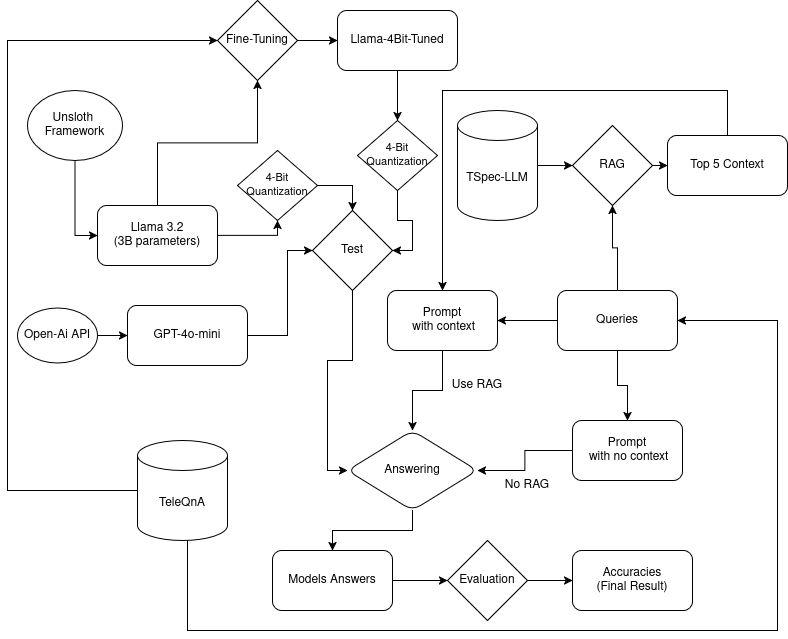

The diagram above was exported from draw.io. Its source (the exported page's mxGraphModel, read from the mxfile embedded in the PNG):
<mxGraphModel dx="1358" dy="891" grid="1" gridSize="10" guides="1" tooltips="1" connect="1" arrows="1" fold="1" page="1" pageScale="1" pageWidth="827" pageHeight="1169" math="0" shadow="0">
  <root>
    <mxCell id="WIyWlLk6GJQsqaUBKTNV-0" />
    <mxCell id="WIyWlLk6GJQsqaUBKTNV-1" parent="WIyWlLk6GJQsqaUBKTNV-0" />
    <mxCell id="_yYdeb_3LA1ytuJg5HRH-9" style="edgeStyle=orthogonalEdgeStyle;rounded=0;orthogonalLoop=1;jettySize=auto;html=1;entryX=0;entryY=0.5;entryDx=0;entryDy=0;" parent="WIyWlLk6GJQsqaUBKTNV-1" source="_yYdeb_3LA1ytuJg5HRH-0" target="_yYdeb_3LA1ytuJg5HRH-6" edge="1">
      <mxGeometry relative="1" as="geometry">
        <Array as="points">
          <mxPoint x="20" y="740" />
          <mxPoint x="20" y="290" />
        </Array>
      </mxGeometry>
    </mxCell>
    <mxCell id="_yYdeb_3LA1ytuJg5HRH-73" style="edgeStyle=orthogonalEdgeStyle;rounded=0;orthogonalLoop=1;jettySize=auto;html=1;entryX=1;entryY=0.5;entryDx=0;entryDy=0;" parent="WIyWlLk6GJQsqaUBKTNV-1" source="_yYdeb_3LA1ytuJg5HRH-0" target="_yYdeb_3LA1ytuJg5HRH-20" edge="1">
      <mxGeometry relative="1" as="geometry">
        <Array as="points">
          <mxPoint x="200" y="880" />
          <mxPoint x="790" y="880" />
          <mxPoint x="790" y="570" />
        </Array>
      </mxGeometry>
    </mxCell>
    <mxCell id="_yYdeb_3LA1ytuJg5HRH-0" value="TeleQnA" style="shape=cylinder3;whiteSpace=wrap;html=1;boundedLbl=1;backgroundOutline=1;size=15;" parent="WIyWlLk6GJQsqaUBKTNV-1" vertex="1">
      <mxGeometry x="150" y="690" width="90" height="100" as="geometry" />
    </mxCell>
    <mxCell id="miu2eHWenaRpof_FzGqO-1" style="edgeStyle=orthogonalEdgeStyle;rounded=0;orthogonalLoop=1;jettySize=auto;html=1;entryX=0.5;entryY=0;entryDx=0;entryDy=0;" edge="1" parent="WIyWlLk6GJQsqaUBKTNV-1" source="_yYdeb_3LA1ytuJg5HRH-1" target="miu2eHWenaRpof_FzGqO-0">
      <mxGeometry relative="1" as="geometry" />
    </mxCell>
    <mxCell id="_yYdeb_3LA1ytuJg5HRH-1" value="Llama-4Bit-Tuned" style="rounded=1;whiteSpace=wrap;html=1;" parent="WIyWlLk6GJQsqaUBKTNV-1" vertex="1">
      <mxGeometry x="350" y="260" width="120" height="60" as="geometry" />
    </mxCell>
    <mxCell id="_yYdeb_3LA1ytuJg5HRH-8" style="edgeStyle=orthogonalEdgeStyle;rounded=0;orthogonalLoop=1;jettySize=auto;html=1;entryX=0.5;entryY=1;entryDx=0;entryDy=0;" parent="WIyWlLk6GJQsqaUBKTNV-1" source="_yYdeb_3LA1ytuJg5HRH-5" target="_yYdeb_3LA1ytuJg5HRH-6" edge="1">
      <mxGeometry relative="1" as="geometry" />
    </mxCell>
    <mxCell id="miu2eHWenaRpof_FzGqO-8" style="edgeStyle=orthogonalEdgeStyle;rounded=0;orthogonalLoop=1;jettySize=auto;html=1;entryX=0.5;entryY=1;entryDx=0;entryDy=0;" edge="1" parent="WIyWlLk6GJQsqaUBKTNV-1" source="_yYdeb_3LA1ytuJg5HRH-5" target="miu2eHWenaRpof_FzGqO-3">
      <mxGeometry relative="1" as="geometry">
        <Array as="points">
          <mxPoint x="290" y="485" />
        </Array>
      </mxGeometry>
    </mxCell>
    <mxCell id="_yYdeb_3LA1ytuJg5HRH-5" value="&lt;div&gt;Llama 3.2&lt;/div&gt;&lt;div&gt;(3B parameters)&lt;/div&gt;" style="rounded=1;whiteSpace=wrap;html=1;" parent="WIyWlLk6GJQsqaUBKTNV-1" vertex="1">
      <mxGeometry x="110" y="455" width="120" height="60" as="geometry" />
    </mxCell>
    <mxCell id="_yYdeb_3LA1ytuJg5HRH-10" style="edgeStyle=orthogonalEdgeStyle;rounded=0;orthogonalLoop=1;jettySize=auto;html=1;entryX=0;entryY=0.5;entryDx=0;entryDy=0;" parent="WIyWlLk6GJQsqaUBKTNV-1" source="_yYdeb_3LA1ytuJg5HRH-6" target="_yYdeb_3LA1ytuJg5HRH-1" edge="1">
      <mxGeometry relative="1" as="geometry" />
    </mxCell>
    <mxCell id="_yYdeb_3LA1ytuJg5HRH-6" value="Fine-Tuning" style="rhombus;whiteSpace=wrap;html=1;" parent="WIyWlLk6GJQsqaUBKTNV-1" vertex="1">
      <mxGeometry x="230" y="250" width="80" height="80" as="geometry" />
    </mxCell>
    <mxCell id="_yYdeb_3LA1ytuJg5HRH-13" style="edgeStyle=orthogonalEdgeStyle;rounded=0;orthogonalLoop=1;jettySize=auto;html=1;entryX=0;entryY=0.5;entryDx=0;entryDy=0;" parent="WIyWlLk6GJQsqaUBKTNV-1" source="_yYdeb_3LA1ytuJg5HRH-11" target="_yYdeb_3LA1ytuJg5HRH-5" edge="1">
      <mxGeometry relative="1" as="geometry" />
    </mxCell>
    <mxCell id="_yYdeb_3LA1ytuJg5HRH-11" value="&lt;div&gt;Unsloth&amp;nbsp;&lt;/div&gt;&lt;div&gt;Framework&lt;/div&gt;" style="ellipse;whiteSpace=wrap;html=1;" parent="WIyWlLk6GJQsqaUBKTNV-1" vertex="1">
      <mxGeometry x="40" y="340" width="95" height="70" as="geometry" />
    </mxCell>
    <mxCell id="_yYdeb_3LA1ytuJg5HRH-16" style="edgeStyle=orthogonalEdgeStyle;rounded=0;orthogonalLoop=1;jettySize=auto;html=1;" parent="WIyWlLk6GJQsqaUBKTNV-1" source="_yYdeb_3LA1ytuJg5HRH-14" target="_yYdeb_3LA1ytuJg5HRH-15" edge="1">
      <mxGeometry relative="1" as="geometry" />
    </mxCell>
    <mxCell id="_yYdeb_3LA1ytuJg5HRH-14" value="Open-Ai API" style="ellipse;whiteSpace=wrap;html=1;" parent="WIyWlLk6GJQsqaUBKTNV-1" vertex="1">
      <mxGeometry x="30" y="557.5" width="80" height="55" as="geometry" />
    </mxCell>
    <mxCell id="_yYdeb_3LA1ytuJg5HRH-66" style="edgeStyle=orthogonalEdgeStyle;rounded=0;orthogonalLoop=1;jettySize=auto;html=1;entryX=0;entryY=0.5;entryDx=0;entryDy=0;" parent="WIyWlLk6GJQsqaUBKTNV-1" source="_yYdeb_3LA1ytuJg5HRH-15" target="_yYdeb_3LA1ytuJg5HRH-24" edge="1">
      <mxGeometry relative="1" as="geometry">
        <Array as="points">
          <mxPoint x="300" y="585" />
          <mxPoint x="300" y="500" />
        </Array>
      </mxGeometry>
    </mxCell>
    <mxCell id="_yYdeb_3LA1ytuJg5HRH-15" value="GPT-4o-mini" style="rounded=1;whiteSpace=wrap;html=1;" parent="WIyWlLk6GJQsqaUBKTNV-1" vertex="1">
      <mxGeometry x="140" y="555" width="120" height="60" as="geometry" />
    </mxCell>
    <mxCell id="_yYdeb_3LA1ytuJg5HRH-33" style="edgeStyle=orthogonalEdgeStyle;rounded=0;orthogonalLoop=1;jettySize=auto;html=1;entryX=0;entryY=0.5;entryDx=0;entryDy=0;" parent="WIyWlLk6GJQsqaUBKTNV-1" source="_yYdeb_3LA1ytuJg5HRH-17" target="_yYdeb_3LA1ytuJg5HRH-18" edge="1">
      <mxGeometry relative="1" as="geometry" />
    </mxCell>
    <mxCell id="_yYdeb_3LA1ytuJg5HRH-17" value="TSpec-LLM" style="shape=cylinder3;whiteSpace=wrap;html=1;boundedLbl=1;backgroundOutline=1;size=15;" parent="WIyWlLk6GJQsqaUBKTNV-1" vertex="1">
      <mxGeometry x="470" y="360" width="80" height="110" as="geometry" />
    </mxCell>
    <mxCell id="_yYdeb_3LA1ytuJg5HRH-23" style="edgeStyle=orthogonalEdgeStyle;rounded=0;orthogonalLoop=1;jettySize=auto;html=1;" parent="WIyWlLk6GJQsqaUBKTNV-1" source="_yYdeb_3LA1ytuJg5HRH-18" target="_yYdeb_3LA1ytuJg5HRH-22" edge="1">
      <mxGeometry relative="1" as="geometry" />
    </mxCell>
    <mxCell id="_yYdeb_3LA1ytuJg5HRH-18" value="RAG" style="rhombus;whiteSpace=wrap;html=1;" parent="WIyWlLk6GJQsqaUBKTNV-1" vertex="1">
      <mxGeometry x="585" y="375" width="80" height="80" as="geometry" />
    </mxCell>
    <mxCell id="_yYdeb_3LA1ytuJg5HRH-29" style="edgeStyle=orthogonalEdgeStyle;rounded=0;orthogonalLoop=1;jettySize=auto;html=1;entryX=0.5;entryY=1;entryDx=0;entryDy=0;" parent="WIyWlLk6GJQsqaUBKTNV-1" source="_yYdeb_3LA1ytuJg5HRH-20" target="_yYdeb_3LA1ytuJg5HRH-18" edge="1">
      <mxGeometry relative="1" as="geometry" />
    </mxCell>
    <mxCell id="_yYdeb_3LA1ytuJg5HRH-71" style="edgeStyle=orthogonalEdgeStyle;rounded=0;orthogonalLoop=1;jettySize=auto;html=1;entryX=0.5;entryY=0;entryDx=0;entryDy=0;" parent="WIyWlLk6GJQsqaUBKTNV-1" source="_yYdeb_3LA1ytuJg5HRH-20" target="_yYdeb_3LA1ytuJg5HRH-61" edge="1">
      <mxGeometry relative="1" as="geometry" />
    </mxCell>
    <mxCell id="_yYdeb_3LA1ytuJg5HRH-76" style="edgeStyle=orthogonalEdgeStyle;rounded=0;orthogonalLoop=1;jettySize=auto;html=1;entryX=1;entryY=0.5;entryDx=0;entryDy=0;" parent="WIyWlLk6GJQsqaUBKTNV-1" source="_yYdeb_3LA1ytuJg5HRH-20" target="_yYdeb_3LA1ytuJg5HRH-30" edge="1">
      <mxGeometry relative="1" as="geometry" />
    </mxCell>
    <mxCell id="_yYdeb_3LA1ytuJg5HRH-20" value="Queries" style="rounded=1;whiteSpace=wrap;html=1;" parent="WIyWlLk6GJQsqaUBKTNV-1" vertex="1">
      <mxGeometry x="570" y="540" width="120" height="60" as="geometry" />
    </mxCell>
    <mxCell id="_yYdeb_3LA1ytuJg5HRH-80" style="edgeStyle=orthogonalEdgeStyle;rounded=0;orthogonalLoop=1;jettySize=auto;html=1;entryX=0.5;entryY=0;entryDx=0;entryDy=0;" parent="WIyWlLk6GJQsqaUBKTNV-1" source="_yYdeb_3LA1ytuJg5HRH-22" target="_yYdeb_3LA1ytuJg5HRH-30" edge="1">
      <mxGeometry relative="1" as="geometry">
        <Array as="points">
          <mxPoint x="740" y="340" />
          <mxPoint x="455" y="340" />
        </Array>
      </mxGeometry>
    </mxCell>
    <mxCell id="_yYdeb_3LA1ytuJg5HRH-22" value="Top 5 Context" style="rounded=1;whiteSpace=wrap;html=1;" parent="WIyWlLk6GJQsqaUBKTNV-1" vertex="1">
      <mxGeometry x="680" y="385" width="120" height="60" as="geometry" />
    </mxCell>
    <mxCell id="_yYdeb_3LA1ytuJg5HRH-74" style="edgeStyle=orthogonalEdgeStyle;rounded=0;orthogonalLoop=1;jettySize=auto;html=1;entryX=0;entryY=0.5;entryDx=0;entryDy=0;" parent="WIyWlLk6GJQsqaUBKTNV-1" source="_yYdeb_3LA1ytuJg5HRH-24" target="_yYdeb_3LA1ytuJg5HRH-43" edge="1">
      <mxGeometry relative="1" as="geometry" />
    </mxCell>
    <mxCell id="_yYdeb_3LA1ytuJg5HRH-24" value="Test" style="rhombus;whiteSpace=wrap;html=1;" parent="WIyWlLk6GJQsqaUBKTNV-1" vertex="1">
      <mxGeometry x="325" y="460" width="80" height="80" as="geometry" />
    </mxCell>
    <mxCell id="_yYdeb_3LA1ytuJg5HRH-77" style="edgeStyle=orthogonalEdgeStyle;rounded=0;orthogonalLoop=1;jettySize=auto;html=1;entryX=0.5;entryY=0;entryDx=0;entryDy=0;" parent="WIyWlLk6GJQsqaUBKTNV-1" source="_yYdeb_3LA1ytuJg5HRH-30" target="_yYdeb_3LA1ytuJg5HRH-43" edge="1">
      <mxGeometry relative="1" as="geometry" />
    </mxCell>
    <mxCell id="_yYdeb_3LA1ytuJg5HRH-30" value="&lt;div&gt;Prompt&lt;/div&gt;&lt;div&gt;&amp;nbsp;with context&lt;/div&gt;" style="rounded=1;whiteSpace=wrap;html=1;" parent="WIyWlLk6GJQsqaUBKTNV-1" vertex="1">
      <mxGeometry x="400" y="540" width="110" height="60" as="geometry" />
    </mxCell>
    <mxCell id="_yYdeb_3LA1ytuJg5HRH-59" style="edgeStyle=orthogonalEdgeStyle;rounded=0;orthogonalLoop=1;jettySize=auto;html=1;entryX=0.5;entryY=0;entryDx=0;entryDy=0;" parent="WIyWlLk6GJQsqaUBKTNV-1" source="_yYdeb_3LA1ytuJg5HRH-43" target="_yYdeb_3LA1ytuJg5HRH-52" edge="1">
      <mxGeometry relative="1" as="geometry" />
    </mxCell>
    <mxCell id="_yYdeb_3LA1ytuJg5HRH-43" value="Answering" style="rhombus;whiteSpace=wrap;html=1;rounded=1;" parent="WIyWlLk6GJQsqaUBKTNV-1" vertex="1">
      <mxGeometry x="360" y="680" width="130" height="80" as="geometry" />
    </mxCell>
    <mxCell id="_yYdeb_3LA1ytuJg5HRH-57" style="edgeStyle=orthogonalEdgeStyle;rounded=0;orthogonalLoop=1;jettySize=auto;html=1;entryX=0;entryY=0.5;entryDx=0;entryDy=0;" parent="WIyWlLk6GJQsqaUBKTNV-1" source="_yYdeb_3LA1ytuJg5HRH-52" target="_yYdeb_3LA1ytuJg5HRH-55" edge="1">
      <mxGeometry relative="1" as="geometry" />
    </mxCell>
    <mxCell id="_yYdeb_3LA1ytuJg5HRH-52" value="Models Answers" style="rounded=1;whiteSpace=wrap;html=1;" parent="WIyWlLk6GJQsqaUBKTNV-1" vertex="1">
      <mxGeometry x="285" y="800" width="120" height="60" as="geometry" />
    </mxCell>
    <mxCell id="_yYdeb_3LA1ytuJg5HRH-58" style="edgeStyle=orthogonalEdgeStyle;rounded=0;orthogonalLoop=1;jettySize=auto;html=1;entryX=0;entryY=0.5;entryDx=0;entryDy=0;" parent="WIyWlLk6GJQsqaUBKTNV-1" source="_yYdeb_3LA1ytuJg5HRH-55" target="_yYdeb_3LA1ytuJg5HRH-56" edge="1">
      <mxGeometry relative="1" as="geometry" />
    </mxCell>
    <mxCell id="_yYdeb_3LA1ytuJg5HRH-55" value="Evaluation" style="rhombus;whiteSpace=wrap;html=1;" parent="WIyWlLk6GJQsqaUBKTNV-1" vertex="1">
      <mxGeometry x="460" y="790" width="80" height="80" as="geometry" />
    </mxCell>
    <mxCell id="_yYdeb_3LA1ytuJg5HRH-56" value="Accuracies&lt;br&gt;(Final Result)" style="rounded=1;whiteSpace=wrap;html=1;" parent="WIyWlLk6GJQsqaUBKTNV-1" vertex="1">
      <mxGeometry x="585" y="800" width="120" height="60" as="geometry" />
    </mxCell>
    <mxCell id="_yYdeb_3LA1ytuJg5HRH-72" style="edgeStyle=orthogonalEdgeStyle;rounded=0;orthogonalLoop=1;jettySize=auto;html=1;entryX=1;entryY=0.5;entryDx=0;entryDy=0;" parent="WIyWlLk6GJQsqaUBKTNV-1" source="_yYdeb_3LA1ytuJg5HRH-61" target="_yYdeb_3LA1ytuJg5HRH-43" edge="1">
      <mxGeometry relative="1" as="geometry" />
    </mxCell>
    <mxCell id="_yYdeb_3LA1ytuJg5HRH-61" value="&lt;div&gt;Prompt&lt;/div&gt;&lt;div&gt;&amp;nbsp;with no context&lt;/div&gt;" style="rounded=1;whiteSpace=wrap;html=1;" parent="WIyWlLk6GJQsqaUBKTNV-1" vertex="1">
      <mxGeometry x="585" y="670" width="110" height="60" as="geometry" />
    </mxCell>
    <mxCell id="_yYdeb_3LA1ytuJg5HRH-82" value="Use RAG" style="text;html=1;align=center;verticalAlign=middle;whiteSpace=wrap;rounded=0;" parent="WIyWlLk6GJQsqaUBKTNV-1" vertex="1">
      <mxGeometry x="460" y="620" width="60" height="30" as="geometry" />
    </mxCell>
    <mxCell id="_yYdeb_3LA1ytuJg5HRH-83" value="No RAG" style="text;html=1;align=center;verticalAlign=middle;whiteSpace=wrap;rounded=0;" parent="WIyWlLk6GJQsqaUBKTNV-1" vertex="1">
      <mxGeometry x="510" y="720" width="60" height="30" as="geometry" />
    </mxCell>
    <mxCell id="miu2eHWenaRpof_FzGqO-4" style="edgeStyle=orthogonalEdgeStyle;rounded=0;orthogonalLoop=1;jettySize=auto;html=1;entryX=1;entryY=0.5;entryDx=0;entryDy=0;" edge="1" parent="WIyWlLk6GJQsqaUBKTNV-1" source="miu2eHWenaRpof_FzGqO-0" target="_yYdeb_3LA1ytuJg5HRH-24">
      <mxGeometry relative="1" as="geometry">
        <Array as="points">
          <mxPoint x="410" y="470" />
          <mxPoint x="425" y="470" />
          <mxPoint x="425" y="500" />
        </Array>
      </mxGeometry>
    </mxCell>
    <mxCell id="miu2eHWenaRpof_FzGqO-0" value="&lt;div&gt;&lt;font style=&quot;font-size: 11px;&quot;&gt;4-Bit&lt;/font&gt;&lt;/div&gt;&lt;div&gt;&lt;font style=&quot;font-size: 11px;&quot;&gt;Quantization&lt;/font&gt;&lt;/div&gt;" style="rhombus;whiteSpace=wrap;html=1;" vertex="1" parent="WIyWlLk6GJQsqaUBKTNV-1">
      <mxGeometry x="370" y="370" width="80" height="70" as="geometry" />
    </mxCell>
    <mxCell id="miu2eHWenaRpof_FzGqO-7" style="edgeStyle=orthogonalEdgeStyle;rounded=0;orthogonalLoop=1;jettySize=auto;html=1;entryX=0.5;entryY=0;entryDx=0;entryDy=0;" edge="1" parent="WIyWlLk6GJQsqaUBKTNV-1" source="miu2eHWenaRpof_FzGqO-3" target="_yYdeb_3LA1ytuJg5HRH-24">
      <mxGeometry relative="1" as="geometry">
        <Array as="points">
          <mxPoint x="365" y="435" />
        </Array>
      </mxGeometry>
    </mxCell>
    <mxCell id="miu2eHWenaRpof_FzGqO-3" value="&lt;div&gt;&lt;font style=&quot;font-size: 11px;&quot;&gt;4-Bit&lt;/font&gt;&lt;/div&gt;&lt;div&gt;&lt;font style=&quot;font-size: 11px;&quot;&gt;Quantization&lt;/font&gt;&lt;/div&gt;" style="rhombus;whiteSpace=wrap;html=1;" vertex="1" parent="WIyWlLk6GJQsqaUBKTNV-1">
      <mxGeometry x="250" y="400" width="80" height="70" as="geometry" />
    </mxCell>
  </root>
</mxGraphModel>